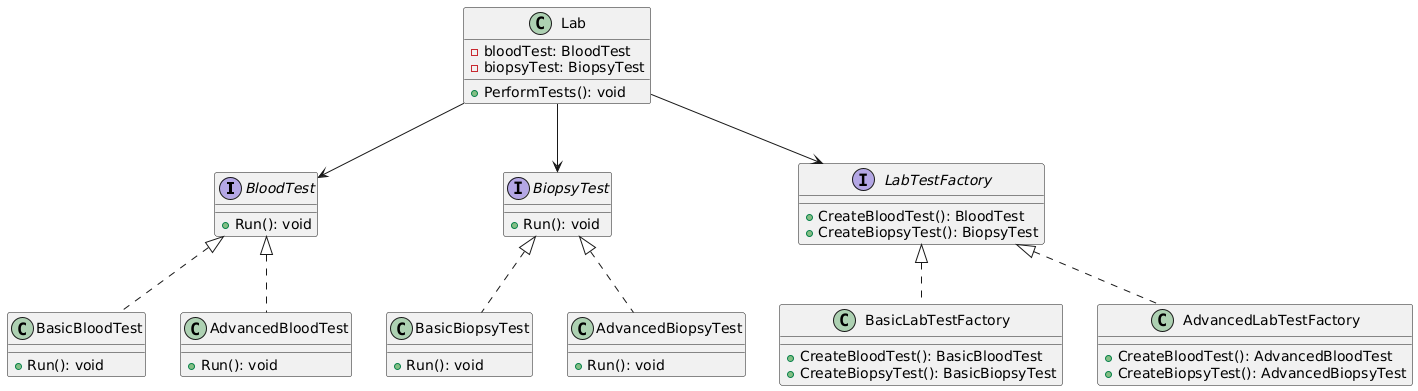

The diagram above was rendered by PlantUML. Its source (embedded in the PNG):
@startuml
interface BloodTest {
  +Run(): void
}

interface BiopsyTest {
  +Run(): void
}

class BasicBloodTest implements BloodTest {
  +Run(): void
}

class AdvancedBloodTest implements BloodTest {
  +Run(): void
}

class BasicBiopsyTest implements BiopsyTest {
  +Run(): void
}

class AdvancedBiopsyTest implements BiopsyTest {
  +Run(): void
}

interface LabTestFactory {
  +CreateBloodTest(): BloodTest
  +CreateBiopsyTest(): BiopsyTest
}

class BasicLabTestFactory implements LabTestFactory {
  +CreateBloodTest(): BasicBloodTest
  +CreateBiopsyTest(): BasicBiopsyTest
}

class AdvancedLabTestFactory implements LabTestFactory {
  +CreateBloodTest(): AdvancedBloodTest
  +CreateBiopsyTest(): AdvancedBiopsyTest
}

class Lab {
  - bloodTest: BloodTest
  - biopsyTest: BiopsyTest
  + PerformTests(): void
}

Lab --> LabTestFactory
Lab --> BloodTest
Lab --> BiopsyTest
@enduml